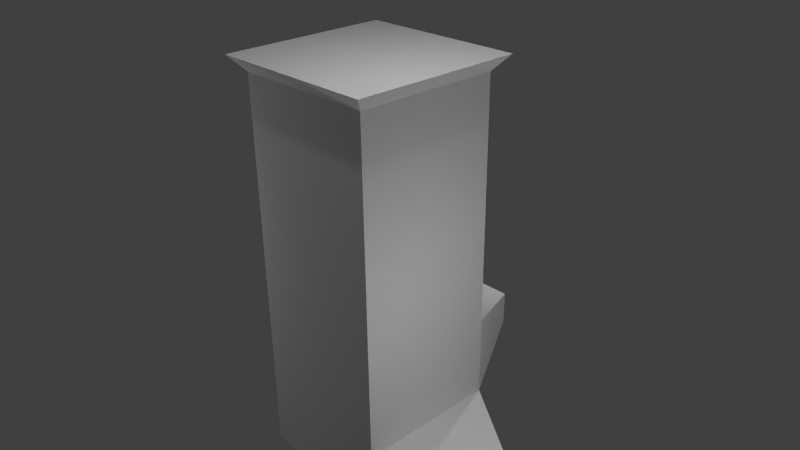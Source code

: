 # Source: axes_id.blend  (saved by Blender 2.72.0; exported with 4.5.12 LTS)
import bpy
from mathutils import Matrix  # noqa: F401  (used for matrix-valued properties, if any)

bpy.ops.wm.read_factory_settings(use_empty=True)
scene = bpy.context.scene
scene.name = 'Scene'

# ---- collections
col_collection_1 = bpy.data.collections.new('Collection 1'); scene.collection.children.link(col_collection_1)

# ---- materials (node trees are filled in below, after node groups)
mat_material = bpy.data.materials.new('Material')
mat_material.alpha_threshold = 0.0
mat_material.use_transparent_shadow = False
mat_material.roughness = 0.5
mat_material.line_color = (0.0, 0.0, 0.0, 1.0)

# ---- material node trees

# ---- world
world_world = bpy.data.worlds.new('World'); scene.world = world_world
world_world.color = (0.05088, 0.05088, 0.05088)
world_world.use_sun_shadow = False
world_world.sun_shadow_jitter_overblur = 0.0
world_world.cycles.sampling_method = 'MANUAL'
world_world.cycles.sample_map_resolution = 256

# ---- cameras
cam_camera = bpy.data.cameras.new('Camera')
cam_camera.clip_end = 100.0
cam_camera.lens = 35.0
cam_camera.sensor_width = 32.0
cam_camera.sensor_height = 18.0
cam_camera.ortho_scale = 7.314
cam_camera.dof.focus_distance = 0.0
cam_camera.dof.aperture_fstop = 128.0

# ---- lights
light_lamp_005 = bpy.data.lights.new('Lamp.005', 'POINT')
light_lamp_005.transmission_factor = 0.0
light_lamp_005.cutoff_distance = 30.0
light_lamp_005.energy = 100.0
light_lamp_005.shadow_buffer_clip_start = 1.001
light_lamp_005.shadow_soft_size = 0.1
light_lamp_005.shadow_maximum_resolution = 0.006
light_lamp_005.use_absolute_resolution = True
light_lamp_005.cycles.use_multiple_importance_sampling = False
light_lamp_004 = bpy.data.lights.new('Lamp.004', 'POINT')
light_lamp_004.transmission_factor = 0.0
light_lamp_004.cutoff_distance = 30.0
light_lamp_004.energy = 100.0
light_lamp_004.shadow_buffer_clip_start = 1.001
light_lamp_004.shadow_soft_size = 0.1
light_lamp_004.shadow_maximum_resolution = 0.006
light_lamp_004.use_absolute_resolution = True
light_lamp_004.cycles.use_multiple_importance_sampling = False
light_lamp_003 = bpy.data.lights.new('Lamp.003', 'POINT')
light_lamp_003.transmission_factor = 0.0
light_lamp_003.cutoff_distance = 30.0
light_lamp_003.energy = 100.0
light_lamp_003.shadow_buffer_clip_start = 1.001
light_lamp_003.shadow_soft_size = 0.1
light_lamp_003.shadow_maximum_resolution = 0.006
light_lamp_003.use_absolute_resolution = True
light_lamp_003.cycles.use_multiple_importance_sampling = False
light_lamp_002 = bpy.data.lights.new('Lamp.002', 'POINT')
light_lamp_002.transmission_factor = 0.0
light_lamp_002.cutoff_distance = 30.0
light_lamp_002.energy = 100.0
light_lamp_002.shadow_buffer_clip_start = 1.001
light_lamp_002.shadow_soft_size = 0.1
light_lamp_002.shadow_maximum_resolution = 0.006
light_lamp_002.use_absolute_resolution = True
light_lamp_002.cycles.use_multiple_importance_sampling = False
light_lamp_001 = bpy.data.lights.new('Lamp.001', 'POINT')
light_lamp_001.transmission_factor = 0.0
light_lamp_001.cutoff_distance = 30.0
light_lamp_001.energy = 100.0
light_lamp_001.shadow_buffer_clip_start = 1.001
light_lamp_001.shadow_soft_size = 0.1
light_lamp_001.shadow_maximum_resolution = 0.006
light_lamp_001.use_absolute_resolution = True
light_lamp_001.cycles.use_multiple_importance_sampling = False
light_lamp = bpy.data.lights.new('Lamp', 'POINT')
light_lamp.transmission_factor = 0.0
light_lamp.cutoff_distance = 30.0
light_lamp.energy = 100.0
light_lamp.shadow_buffer_clip_start = 1.001
light_lamp.shadow_soft_size = 0.1
light_lamp.shadow_maximum_resolution = 0.006
light_lamp.use_absolute_resolution = True
light_lamp.cycles.use_multiple_importance_sampling = False

# ---- meshes
me_cube = bpy.data.meshes.new('Cube')
me_cube.from_pydata([(1.0, 1.0, -1.0), (1.0, -1.0, -1.0), (-1.0, -1.0, -1.0), (-1.0, 1.0, -1.0), (1.0, 1.0, 2.414), (1.0, -1.0, 2.414), (-1.0, -1.0, 2.414), (-1.0, 1.0, 2.414), (1.176, 1.176, 2.62), (1.176, -1.176, 2.62), (-1.176, -1.176, 2.62), (-1.176, 1.176, 2.62), (1.0, 1.0, -2.139), (1.0, -1.0, -2.139), (-1.0, -1.0, -2.139), (-1.0, 1.0, -2.139), (0.4103, 2.184, -1.336), (-0.4103, 2.184, -1.336), (0.4103, 2.184, -1.803), (-0.4103, 2.184, -1.803), (1.0, 1.0, -2.995), (1.0, -1.0, -2.995), (-1.0, -1.0, -2.995), (-1.0, 1.0, -2.995), (-0.9934, -0.3743, -2.407), (-0.9934, 0.3743, -2.407), (-0.9934, -0.3743, -2.727), (-0.9934, 0.3743, -2.727), (2.059, 0.3944, -2.398), (2.059, -0.3944, -2.398), (2.059, 0.3944, -2.736), (2.059, -0.3944, -2.736)], [], [(2, 3, 15, 14), (7, 6, 10, 11), (0, 4, 5, 1), (1, 5, 6, 2), (2, 6, 7, 3), (4, 0, 3, 7), (8, 11, 10, 9), (6, 5, 9, 10), (4, 7, 11, 8), (5, 4, 8, 9), (15, 23, 27, 25), (1, 2, 14, 13), (0, 12, 18, 16), (0, 1, 13, 12), (17, 16, 18, 19), (15, 3, 17, 19), (12, 15, 19, 18), (3, 0, 16, 17), (20, 21, 22, 23), (13, 14, 22, 21), (15, 12, 20, 23), (20, 12, 28, 30), (24, 25, 27, 26), (22, 14, 24, 26), (23, 22, 26, 27), (14, 15, 25, 24), (28, 29, 31, 30), (13, 21, 31, 29), (21, 20, 30, 31), (12, 13, 29, 28)])
_uv = me_cube.uv_layers.new(name='UVMap')
_uv.uv.foreach_set('vector', [0.8822, 0.6682, 0.6725, 0.6668, 0.6725, 0.5566, 0.8822, 0.558, 0.6491, 0.7332, 0.8588, 0.7346, 0.8053, 0.8485, 0.6936, 0.8478, 0.6972, 0.3405, 0.3671, 0.3359, 0.3698, 0.04687, 0.6999, 0.05154, 0.1093, 0.3307, 0.1096, 0.001065, 0.3202, 0.001259, 0.3199, 0.3309, 1.015, 0.3349, 0.6846, 0.3364, 0.6846, 0.0294, 1.015, 0.02796, -0.03009, 0.3562, 0.3769, 0.3562, 0.3768, 0.6619, -0.03015, 0.6618, 0.3512, 0.3998, 0.6313, 0.403, 0.6313, 0.662, 0.3512, 0.6588, 0.7481, 0.5222, 0.9587, 0.5222, 0.9095, 0.637, 0.7973, 0.637, 0.8666, 0.8305, 0.656, 0.8305, 0.7052, 0.7157, 0.8173, 0.7157, 0.8708, 0.5631, 0.6611, 0.5645, 0.7056, 0.45, 0.8173, 0.4492, 0.5501, 0.7479, 0.64, 0.7479, 0.6167, 0.8141, 0.5831, 0.8141, 0.9646, 0.9328, 0.754, 0.9328, 0.754, 0.8228, 0.9646, 0.8228, 0.8642, 0.7247, 0.8642, 0.8348, 0.7344, 0.7987, 0.7344, 0.7536, 0.6279, 0.7286, 0.8376, 0.7272, 0.8376, 0.8373, 0.6279, 0.8387, 0.8968, 0.7418, 0.8968, 0.8214, 0.8478, 0.8214, 0.8478, 0.7418, 0.9401, 0.7637, 0.9401, 0.8738, 0.8103, 0.8449, 0.8103, 0.7998, 0.686, 0.7418, 0.686, 0.9341, 0.5586, 0.8802, 0.5586, 0.8013, 0.7162, 0.8729, 0.7162, 0.6805, 0.8436, 0.74, 0.8436, 0.819, 0.0236, 0.6825, 0.3372, 0.686, 0.3372, 0.9738, 0.0236, 0.9702, 0.9646, 0.8228, 0.754, 0.8228, 0.754, 0.7402, 0.9646, 0.7402, 0.6995, 0.6773, 0.6995, 0.8713, 0.6099, 0.8713, 0.6099, 0.6773, 0.6099, 0.8713, 0.6995, 0.8713, 0.6995, 0.8713, 0.6099, 0.8713, 0.5826, 0.8864, 0.5831, 0.8141, 0.6167, 0.8141, 0.6162, 0.8864, 0.754, 0.7402, 0.754, 0.8228, 0.685, 0.8028, 0.685, 0.7719, 0.6791, 0.8294, 0.8888, 0.8317, 0.8205, 0.8973, 0.742, 0.8965, 0.8478, 0.7418, 0.8478, 0.9349, 0.7757, 0.8761, 0.7757, 0.8038, 0.7334, 0.7821, 0.9431, 0.7807, 0.9431, 0.8634, 0.7334, 0.8648, 0.9646, 0.8228, 0.9646, 0.7402, 0.9646, 0.7402, 0.9646, 0.8228, 0.3372, 0.686, 0.0236, 0.6825, 0.0236, 0.6825, 0.3372, 0.686, 0.6279, 0.8387, 0.8376, 0.8373, 0.8376, 0.8373, 0.6279, 0.8387])
me_cube.materials.append(mat_material)
me_cube.use_remesh_preserve_volume = False
me_cube.use_remesh_preserve_attributes = False
me_cube.use_mirror_vertex_groups = False
me_cube.update()

# ---- objects
ob_lamp_005 = bpy.data.objects.new('Lamp.005', light_lamp_005)
ob_lamp_004 = bpy.data.objects.new('Lamp.004', light_lamp_004)
ob_lamp_003 = bpy.data.objects.new('Lamp.003', light_lamp_003)
ob_lamp_002 = bpy.data.objects.new('Lamp.002', light_lamp_002)
ob_lamp_001 = bpy.data.objects.new('Lamp.001', light_lamp_001)
ob_cube = bpy.data.objects.new('Cube', me_cube)
ob_lamp = bpy.data.objects.new('Lamp', light_lamp)
ob_camera = bpy.data.objects.new('Camera', cam_camera)

# ---- transforms, parenting, visibility, modifiers, constraints
ob_lamp_005.location = (3.948, -0.4631, 0.04211)
ob_lamp_005.rotation_euler = (0.6503, 0.05522, 1.866)
ob_lamp_005.lock_rotations_4d = False
ob_lamp_005.empty_display_type = 'ARROWS'
ob_lamp_005.color = (0.0, 0.0, 0.0, 0.0)
ob_lamp_005.lineart.crease_threshold = 0.0
ob_lamp_004.location = (-0.6859, 1.373, -3.876)
ob_lamp_004.rotation_euler = (0.6503, 0.05522, 1.866)
ob_lamp_004.lock_rotations_4d = False
ob_lamp_004.empty_display_type = 'ARROWS'
ob_lamp_004.color = (0.0, 0.0, 0.0, 0.0)
ob_lamp_004.lineart.crease_threshold = 0.0
ob_lamp_003.location = (-4.166, -2.043, 0.4894)
ob_lamp_003.rotation_euler = (0.6503, 0.05522, 1.866)
ob_lamp_003.lock_rotations_4d = False
ob_lamp_003.empty_display_type = 'ARROWS'
ob_lamp_003.color = (0.0, 0.0, 0.0, 0.0)
ob_lamp_003.lineart.crease_threshold = 0.0
ob_lamp_002.location = (1.454, -0.2159, 5.415)
ob_lamp_002.rotation_euler = (0.6503, 0.05522, 1.866)
ob_lamp_002.lock_rotations_4d = False
ob_lamp_002.empty_display_type = 'ARROWS'
ob_lamp_002.color = (0.0, 0.0, 0.0, 0.0)
ob_lamp_002.lineart.crease_threshold = 0.0
ob_lamp_001.location = (0.04367, 3.958, 0.671)
ob_lamp_001.rotation_euler = (0.6503, 0.05522, 1.866)
ob_lamp_001.lock_rotations_4d = False
ob_lamp_001.empty_display_type = 'ARROWS'
ob_lamp_001.color = (0.0, 0.0, 0.0, 0.0)
ob_lamp_001.lineart.crease_threshold = 0.0
ob_cube.location = (0.0, 0.0, 0.0)
ob_cube.lock_rotations_4d = False
ob_cube.empty_display_type = 'ARROWS'
ob_cube.lineart.crease_threshold = 0.0
ob_lamp.location = (1.835, -1.877, 6.029)
ob_lamp.rotation_euler = (0.6503, 0.05522, 1.866)
ob_lamp.lock_rotations_4d = False
ob_lamp.empty_display_type = 'ARROWS'
ob_lamp.color = (0.0, 0.0, 0.0, 0.0)
ob_lamp.lineart.crease_threshold = 0.0
ob_camera.location = (7.481, -6.508, 5.344)
ob_camera.rotation_euler = (1.109, 0.01082, 0.8149)
ob_camera.lock_rotations_4d = False
ob_camera.empty_display_type = 'ARROWS'
ob_camera.color = (0.0, 0.0, 0.0, 0.0)
ob_camera.display_type = 'WIRE'
ob_camera.lineart.crease_threshold = 0.0

# ---- collection membership
col_collection_1.objects.link(ob_lamp_005)
col_collection_1.objects.link(ob_lamp_004)
col_collection_1.objects.link(ob_lamp_003)
col_collection_1.objects.link(ob_lamp_002)
col_collection_1.objects.link(ob_lamp_001)
col_collection_1.objects.link(ob_cube)
col_collection_1.objects.link(ob_lamp)
col_collection_1.objects.link(ob_camera)

# ---- scene / render settings (as saved in the file)
scene.camera = ob_camera
scene.frame_start = 1; scene.frame_end = 250; scene.frame_set(0)
scene.render.engine = 'BLENDER_EEVEE_NEXT'
scene.render.resolution_percentage = 50
scene.render.dither_intensity = 0.0
scene.cycles.use_denoising = False
scene.cycles.samples = 10
scene.cycles.sampling_pattern = 'TABULATED_SOBOL'
scene.cycles.light_sampling_threshold = 0.0
scene.cycles.use_adaptive_sampling = False
scene.cycles.use_light_tree = False
scene.cycles.blur_glossy = 0.0
scene.cycles.pixel_filter_type = 'GAUSSIAN'
scene.cycles.sample_clamp_indirect = 0.0
scene.view_settings.view_transform = 'Standard'
bpy.context.view_layer.update()
